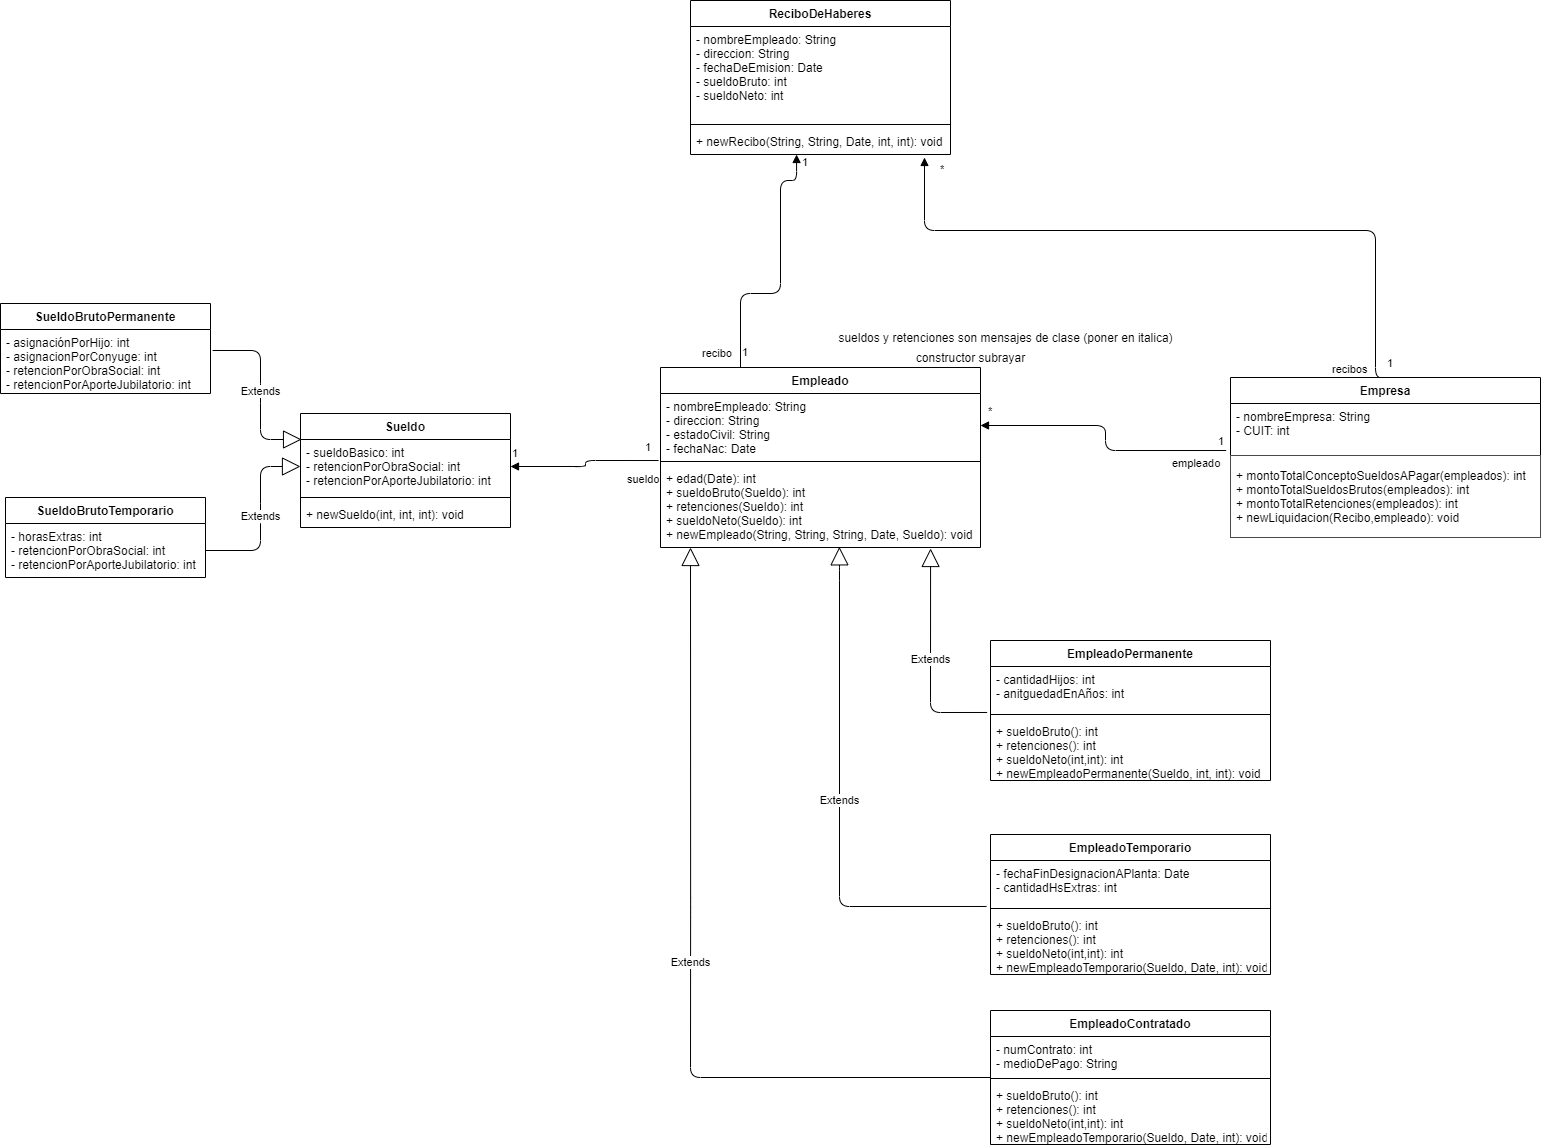

The diagram above was exported from draw.io. Its source (the exported page's mxGraphModel, read from the mxfile embedded in the PNG):
<mxGraphModel dx="2716" dy="1457" grid="1" gridSize="10" guides="1" tooltips="1" connect="1" arrows="1" fold="1" page="1" pageScale="1" pageWidth="1169" pageHeight="826" background="#ffffff" math="0" shadow="0">
  <root>
    <mxCell id="0" />
    <mxCell id="1" parent="0" />
    <mxCell id="Jjxp-XV0Q7uO4ozDVJmp-41" value="Empresa" style="swimlane;fontStyle=1;align=center;verticalAlign=top;childLayout=stackLayout;horizontal=1;startSize=26;horizontalStack=0;resizeParent=1;resizeParentMax=0;resizeLast=0;collapsible=1;marginBottom=0;" parent="1" vertex="1">
      <mxGeometry x="30" y="-113" width="310" height="160" as="geometry" />
    </mxCell>
    <mxCell id="Jjxp-XV0Q7uO4ozDVJmp-42" value="- nombreEmpresa: String&#10;- CUIT: int&#10;" style="text;strokeColor=none;fillColor=none;align=left;verticalAlign=top;spacingLeft=4;spacingRight=4;overflow=hidden;rotatable=0;points=[[0,0.5],[1,0.5]];portConstraint=eastwest;" parent="Jjxp-XV0Q7uO4ozDVJmp-41" vertex="1">
      <mxGeometry y="26" width="310" height="52" as="geometry" />
    </mxCell>
    <mxCell id="Jjxp-XV0Q7uO4ozDVJmp-44" value="+ montoTotalConceptoSueldosAPagar(empleados): int&#10;+ montoTotalSueldosBrutos(empleados): int&#10;+ montoTotalRetenciones(empleados): int&#10;+ newLiquidacion(Recibo,empleado): void" style="text;strokeColor=#4A4A4A;fillColor=none;align=left;verticalAlign=middle;spacingLeft=4;spacingRight=4;overflow=hidden;rotatable=0;points=[[0,0.5],[1,0.5]];portConstraint=eastwest;fontStyle=0;" parent="Jjxp-XV0Q7uO4ozDVJmp-41" vertex="1">
      <mxGeometry y="78" width="310" height="82" as="geometry" />
    </mxCell>
    <mxCell id="Jjxp-XV0Q7uO4ozDVJmp-53" value="Empleado" style="swimlane;fontStyle=1;align=center;verticalAlign=top;childLayout=stackLayout;horizontal=1;startSize=26;horizontalStack=0;resizeParent=1;resizeParentMax=0;resizeLast=0;collapsible=1;marginBottom=0;" parent="1" vertex="1">
      <mxGeometry x="-540" y="-123" width="320" height="180" as="geometry" />
    </mxCell>
    <mxCell id="Jjxp-XV0Q7uO4ozDVJmp-54" value="- nombreEmpleado: String&#10;- direccion: String&#10;- estadoCivil: String&#10;- fechaNac: Date&#10;" style="text;strokeColor=none;fillColor=none;align=left;verticalAlign=top;spacingLeft=4;spacingRight=4;overflow=hidden;rotatable=0;points=[[0,0.5],[1,0.5]];portConstraint=eastwest;" parent="Jjxp-XV0Q7uO4ozDVJmp-53" vertex="1">
      <mxGeometry y="26" width="320" height="64" as="geometry" />
    </mxCell>
    <mxCell id="Jjxp-XV0Q7uO4ozDVJmp-55" value="" style="line;strokeWidth=1;fillColor=none;align=left;verticalAlign=middle;spacingTop=-1;spacingLeft=3;spacingRight=3;rotatable=0;labelPosition=right;points=[];portConstraint=eastwest;" parent="Jjxp-XV0Q7uO4ozDVJmp-53" vertex="1">
      <mxGeometry y="90" width="320" height="8" as="geometry" />
    </mxCell>
    <mxCell id="Jjxp-XV0Q7uO4ozDVJmp-56" value="+ edad(Date): int&#10;+ sueldoBruto(Sueldo): int&#10;+ retenciones(Sueldo): int&#10;+ sueldoNeto(Sueldo): int&#10;+ newEmpleado(String, String, String, Date, Sueldo): void" style="text;strokeColor=none;fillColor=none;align=left;verticalAlign=top;spacingLeft=4;spacingRight=4;overflow=hidden;rotatable=0;points=[[0,0.5],[1,0.5]];portConstraint=eastwest;fontStyle=0" parent="Jjxp-XV0Q7uO4ozDVJmp-53" vertex="1">
      <mxGeometry y="98" width="320" height="82" as="geometry" />
    </mxCell>
    <mxCell id="xo-XmhVT1XVgitVmUYnx-1" value="EmpleadoPermanente" style="swimlane;fontStyle=1;align=center;verticalAlign=top;childLayout=stackLayout;horizontal=1;startSize=26;horizontalStack=0;resizeParent=1;resizeParentMax=0;resizeLast=0;collapsible=1;marginBottom=0;" parent="1" vertex="1">
      <mxGeometry x="-210" y="150" width="280" height="140" as="geometry" />
    </mxCell>
    <mxCell id="xo-XmhVT1XVgitVmUYnx-2" value="- cantidadHijos: int&#10;- anitguedadEnAños: int" style="text;strokeColor=none;fillColor=none;align=left;verticalAlign=top;spacingLeft=4;spacingRight=4;overflow=hidden;rotatable=0;points=[[0,0.5],[1,0.5]];portConstraint=eastwest;" parent="xo-XmhVT1XVgitVmUYnx-1" vertex="1">
      <mxGeometry y="26" width="280" height="44" as="geometry" />
    </mxCell>
    <mxCell id="xo-XmhVT1XVgitVmUYnx-3" value="" style="line;strokeWidth=1;fillColor=none;align=left;verticalAlign=middle;spacingTop=-1;spacingLeft=3;spacingRight=3;rotatable=0;labelPosition=right;points=[];portConstraint=eastwest;" parent="xo-XmhVT1XVgitVmUYnx-1" vertex="1">
      <mxGeometry y="70" width="280" height="8" as="geometry" />
    </mxCell>
    <mxCell id="xo-XmhVT1XVgitVmUYnx-4" value="+ sueldoBruto(): int&#10;+ retenciones(): int&#10;+ sueldoNeto(int,int): int&#10;+ newEmpleadoPermanente(Sueldo, int, int): void" style="text;strokeColor=none;fillColor=none;align=left;verticalAlign=top;spacingLeft=4;spacingRight=4;overflow=hidden;rotatable=0;points=[[0,0.5],[1,0.5]];portConstraint=eastwest;" parent="xo-XmhVT1XVgitVmUYnx-1" vertex="1">
      <mxGeometry y="78" width="280" height="62" as="geometry" />
    </mxCell>
    <mxCell id="xo-XmhVT1XVgitVmUYnx-5" value="EmpleadoTemporario" style="swimlane;fontStyle=1;align=center;verticalAlign=top;childLayout=stackLayout;horizontal=1;startSize=26;horizontalStack=0;resizeParent=1;resizeParentMax=0;resizeLast=0;collapsible=1;marginBottom=0;" parent="1" vertex="1">
      <mxGeometry x="-210" y="344" width="280" height="140" as="geometry" />
    </mxCell>
    <mxCell id="xo-XmhVT1XVgitVmUYnx-6" value="- fechaFinDesignacionAPlanta: Date&#10;- cantidadHsExtras: int" style="text;strokeColor=none;fillColor=none;align=left;verticalAlign=top;spacingLeft=4;spacingRight=4;overflow=hidden;rotatable=0;points=[[0,0.5],[1,0.5]];portConstraint=eastwest;" parent="xo-XmhVT1XVgitVmUYnx-5" vertex="1">
      <mxGeometry y="26" width="280" height="44" as="geometry" />
    </mxCell>
    <mxCell id="xo-XmhVT1XVgitVmUYnx-7" value="" style="line;strokeWidth=1;fillColor=none;align=left;verticalAlign=middle;spacingTop=-1;spacingLeft=3;spacingRight=3;rotatable=0;labelPosition=right;points=[];portConstraint=eastwest;" parent="xo-XmhVT1XVgitVmUYnx-5" vertex="1">
      <mxGeometry y="70" width="280" height="8" as="geometry" />
    </mxCell>
    <mxCell id="xo-XmhVT1XVgitVmUYnx-8" value="+ sueldoBruto(): int&#10;+ retenciones(): int&#10;+ sueldoNeto(int,int): int&#10;+ newEmpleadoTemporario(Sueldo, Date, int): void" style="text;strokeColor=none;fillColor=none;align=left;verticalAlign=top;spacingLeft=4;spacingRight=4;overflow=hidden;rotatable=0;points=[[0,0.5],[1,0.5]];portConstraint=eastwest;" parent="xo-XmhVT1XVgitVmUYnx-5" vertex="1">
      <mxGeometry y="78" width="280" height="62" as="geometry" />
    </mxCell>
    <mxCell id="xo-XmhVT1XVgitVmUYnx-11" value="Extends" style="endArrow=block;endSize=16;endFill=0;html=1;exitX=-0.012;exitY=1.045;exitDx=0;exitDy=0;exitPerimeter=0;entryX=0.844;entryY=1.012;entryDx=0;entryDy=0;entryPerimeter=0;" parent="1" source="xo-XmhVT1XVgitVmUYnx-2" target="Jjxp-XV0Q7uO4ozDVJmp-56" edge="1">
      <mxGeometry width="160" relative="1" as="geometry">
        <mxPoint x="70" y="430" as="sourcePoint" />
        <mxPoint x="-290" y="230" as="targetPoint" />
        <Array as="points">
          <mxPoint x="-270" y="222" />
        </Array>
      </mxGeometry>
    </mxCell>
    <mxCell id="xo-XmhVT1XVgitVmUYnx-14" value="Extends" style="endArrow=block;endSize=16;endFill=0;html=1;exitX=-0.014;exitY=1.045;exitDx=0;exitDy=0;exitPerimeter=0;entryX=0.559;entryY=0.992;entryDx=0;entryDy=0;entryPerimeter=0;" parent="1" source="xo-XmhVT1XVgitVmUYnx-6" target="Jjxp-XV0Q7uO4ozDVJmp-56" edge="1">
      <mxGeometry width="160" relative="1" as="geometry">
        <mxPoint x="150" y="490" as="sourcePoint" />
        <mxPoint x="-182" y="640" as="targetPoint" />
        <Array as="points">
          <mxPoint x="-361" y="416" />
          <mxPoint x="-361" y="80" />
        </Array>
      </mxGeometry>
    </mxCell>
    <mxCell id="xo-XmhVT1XVgitVmUYnx-16" value="sueldos y retenciones son mensajes de clase (poner en italica)" style="text;html=1;resizable=0;autosize=1;align=center;verticalAlign=middle;points=[];fillColor=none;strokeColor=none;rounded=0;" parent="1" vertex="1">
      <mxGeometry x="-370" y="-163" width="350" height="20" as="geometry" />
    </mxCell>
    <mxCell id="xo-XmhVT1XVgitVmUYnx-22" value="Sueldo" style="swimlane;fontStyle=1;align=center;verticalAlign=top;childLayout=stackLayout;horizontal=1;startSize=26;horizontalStack=0;resizeParent=1;resizeParentMax=0;resizeLast=0;collapsible=1;marginBottom=0;" parent="1" vertex="1">
      <mxGeometry x="-900" y="-77" width="210" height="114" as="geometry">
        <mxRectangle x="760" y="1060" width="70" height="26" as="alternateBounds" />
      </mxGeometry>
    </mxCell>
    <mxCell id="xo-XmhVT1XVgitVmUYnx-23" value="- sueldoBasico: int&#10;- retencionPorObraSocial: int&#10;- retencionPorAporteJubilatorio: int" style="text;strokeColor=none;fillColor=none;align=left;verticalAlign=top;spacingLeft=4;spacingRight=4;overflow=hidden;rotatable=0;points=[[0,0.5],[1,0.5]];portConstraint=eastwest;" parent="xo-XmhVT1XVgitVmUYnx-22" vertex="1">
      <mxGeometry y="26" width="210" height="54" as="geometry" />
    </mxCell>
    <mxCell id="xo-XmhVT1XVgitVmUYnx-24" value="" style="line;strokeWidth=1;fillColor=none;align=left;verticalAlign=middle;spacingTop=-1;spacingLeft=3;spacingRight=3;rotatable=0;labelPosition=right;points=[];portConstraint=eastwest;" parent="xo-XmhVT1XVgitVmUYnx-22" vertex="1">
      <mxGeometry y="80" width="210" height="8" as="geometry" />
    </mxCell>
    <mxCell id="vTtoEHyJGvCv9nzb4gqF-9" value="+ newSueldo(int, int, int): void" style="text;strokeColor=none;fillColor=none;align=left;verticalAlign=top;spacingLeft=4;spacingRight=4;overflow=hidden;rotatable=0;points=[[0,0.5],[1,0.5]];portConstraint=eastwest;" vertex="1" parent="xo-XmhVT1XVgitVmUYnx-22">
      <mxGeometry y="88" width="210" height="26" as="geometry" />
    </mxCell>
    <mxCell id="xo-XmhVT1XVgitVmUYnx-26" value="SueldoBrutoPermanente" style="swimlane;fontStyle=1;align=center;verticalAlign=top;childLayout=stackLayout;horizontal=1;startSize=26;horizontalStack=0;resizeParent=1;resizeParentMax=0;resizeLast=0;collapsible=1;marginBottom=0;" parent="1" vertex="1">
      <mxGeometry x="-1200" y="-187" width="210" height="90" as="geometry" />
    </mxCell>
    <mxCell id="xo-XmhVT1XVgitVmUYnx-27" value="- asignaciónPorHijo: int&#10;- asignacionPorConyuge: int&#10;- retencionPorObraSocial: int&#10;- retencionPorAporteJubilatorio: int&#10;" style="text;strokeColor=none;fillColor=none;align=left;verticalAlign=top;spacingLeft=4;spacingRight=4;overflow=hidden;rotatable=0;points=[[0,0.5],[1,0.5]];portConstraint=eastwest;" parent="xo-XmhVT1XVgitVmUYnx-26" vertex="1">
      <mxGeometry y="26" width="210" height="64" as="geometry" />
    </mxCell>
    <mxCell id="XByJrwertRqTU77feP9u-1" value="SueldoBrutoTemporario" style="swimlane;fontStyle=1;align=center;verticalAlign=top;childLayout=stackLayout;horizontal=1;startSize=26;horizontalStack=0;resizeParent=1;resizeParentMax=0;resizeLast=0;collapsible=1;marginBottom=0;" parent="1" vertex="1">
      <mxGeometry x="-1195" y="7" width="200" height="80" as="geometry">
        <mxRectangle x="420" y="960" width="170" height="26" as="alternateBounds" />
      </mxGeometry>
    </mxCell>
    <mxCell id="XByJrwertRqTU77feP9u-2" value="- horasExtras: int&#10;- retencionPorObraSocial: int&#10;- retencionPorAporteJubilatorio: int&#10;" style="text;strokeColor=none;fillColor=none;align=left;verticalAlign=top;spacingLeft=4;spacingRight=4;overflow=hidden;rotatable=0;points=[[0,0.5],[1,0.5]];portConstraint=eastwest;" parent="XByJrwertRqTU77feP9u-1" vertex="1">
      <mxGeometry y="26" width="200" height="54" as="geometry" />
    </mxCell>
    <mxCell id="XByJrwertRqTU77feP9u-5" value="ReciboDeHaberes" style="swimlane;fontStyle=1;align=center;verticalAlign=top;childLayout=stackLayout;horizontal=1;startSize=26;horizontalStack=0;resizeParent=1;resizeParentMax=0;resizeLast=0;collapsible=1;marginBottom=0;" parent="1" vertex="1">
      <mxGeometry x="-510" y="-490" width="260" height="154" as="geometry" />
    </mxCell>
    <mxCell id="XByJrwertRqTU77feP9u-6" value="- nombreEmpleado: String&#10;- direccion: String&#10;- fechaDeEmision: Date&#10;- sueldoBruto: int&#10;- sueldoNeto: int" style="text;strokeColor=none;fillColor=none;align=left;verticalAlign=top;spacingLeft=4;spacingRight=4;overflow=hidden;rotatable=0;points=[[0,0.5],[1,0.5]];portConstraint=eastwest;" parent="XByJrwertRqTU77feP9u-5" vertex="1">
      <mxGeometry y="26" width="260" height="94" as="geometry" />
    </mxCell>
    <mxCell id="XByJrwertRqTU77feP9u-7" value="" style="line;strokeWidth=1;fillColor=none;align=left;verticalAlign=middle;spacingTop=-1;spacingLeft=3;spacingRight=3;rotatable=0;labelPosition=right;points=[];portConstraint=eastwest;" parent="XByJrwertRqTU77feP9u-5" vertex="1">
      <mxGeometry y="120" width="260" height="8" as="geometry" />
    </mxCell>
    <mxCell id="XByJrwertRqTU77feP9u-8" value="+ newRecibo(String, String, Date, int, int): void" style="text;strokeColor=none;fillColor=none;align=left;verticalAlign=top;spacingLeft=4;spacingRight=4;overflow=hidden;rotatable=0;points=[[0,0.5],[1,0.5]];portConstraint=eastwest;" parent="XByJrwertRqTU77feP9u-5" vertex="1">
      <mxGeometry y="128" width="260" height="26" as="geometry" />
    </mxCell>
    <mxCell id="da_Ggpmgfg5evgkgNI8P-4" value="recibos" style="endArrow=block;endFill=1;html=1;edgeStyle=orthogonalEdgeStyle;align=left;verticalAlign=top;exitX=0.5;exitY=0;exitDx=0;exitDy=0;entryX=0.9;entryY=1.115;entryDx=0;entryDy=0;entryPerimeter=0;" parent="1" source="Jjxp-XV0Q7uO4ozDVJmp-41" target="XByJrwertRqTU77feP9u-8" edge="1">
      <mxGeometry x="-0.9083" y="45" relative="1" as="geometry">
        <mxPoint x="405" y="39.5" as="sourcePoint" />
        <mxPoint x="-276" y="-320" as="targetPoint" />
        <Array as="points">
          <mxPoint x="175" y="-260" />
          <mxPoint x="-276" y="-260" />
        </Array>
        <mxPoint as="offset" />
      </mxGeometry>
    </mxCell>
    <mxCell id="da_Ggpmgfg5evgkgNI8P-5" value="1" style="edgeLabel;resizable=0;html=1;align=left;verticalAlign=bottom;" parent="da_Ggpmgfg5evgkgNI8P-4" connectable="0" vertex="1">
      <mxGeometry x="-1" relative="1" as="geometry">
        <mxPoint y="-6" as="offset" />
      </mxGeometry>
    </mxCell>
    <mxCell id="da_Ggpmgfg5evgkgNI8P-6" value="*" style="edgeLabel;resizable=0;html=1;align=left;verticalAlign=bottom;" parent="1" connectable="0" vertex="1">
      <mxGeometry x="-270" y="-260" as="geometry">
        <mxPoint x="8" y="-53" as="offset" />
      </mxGeometry>
    </mxCell>
    <mxCell id="da_Ggpmgfg5evgkgNI8P-14" value="Extends" style="endArrow=block;endSize=16;endFill=0;html=1;exitX=1.01;exitY=0.328;exitDx=0;exitDy=0;exitPerimeter=0;entryX=0.005;entryY=0;entryDx=0;entryDy=0;entryPerimeter=0;" parent="1" source="xo-XmhVT1XVgitVmUYnx-27" target="xo-XmhVT1XVgitVmUYnx-23" edge="1">
      <mxGeometry width="160" relative="1" as="geometry">
        <mxPoint x="-1030" y="-137" as="sourcePoint" />
        <mxPoint x="-870" y="-137" as="targetPoint" />
        <Array as="points">
          <mxPoint x="-940" y="-140" />
          <mxPoint x="-940" y="-97" />
          <mxPoint x="-940" y="-51" />
        </Array>
      </mxGeometry>
    </mxCell>
    <mxCell id="da_Ggpmgfg5evgkgNI8P-15" value="Extends" style="endArrow=block;endSize=16;endFill=0;html=1;exitX=1;exitY=0.5;exitDx=0;exitDy=0;entryX=0;entryY=0.5;entryDx=0;entryDy=0;" parent="1" source="XByJrwertRqTU77feP9u-2" target="xo-XmhVT1XVgitVmUYnx-23" edge="1">
      <mxGeometry width="160" relative="1" as="geometry">
        <mxPoint x="-1000" y="75" as="sourcePoint" />
        <mxPoint x="-840" y="75" as="targetPoint" />
        <Array as="points">
          <mxPoint x="-940" y="60" />
          <mxPoint x="-940" y="23" />
          <mxPoint x="-940" y="-24" />
        </Array>
      </mxGeometry>
    </mxCell>
    <mxCell id="da_Ggpmgfg5evgkgNI8P-24" value="*" style="edgeLabel;resizable=0;html=1;align=left;verticalAlign=bottom;" parent="1" connectable="0" vertex="1">
      <mxGeometry x="-219.9999999999999" y="-70.00399999999992" as="geometry">
        <mxPoint x="6" y="-1" as="offset" />
      </mxGeometry>
    </mxCell>
    <mxCell id="da_Ggpmgfg5evgkgNI8P-25" value="sueldo" style="endArrow=block;endFill=1;html=1;edgeStyle=orthogonalEdgeStyle;align=left;verticalAlign=top;exitX=-0.006;exitY=1.047;exitDx=0;exitDy=0;exitPerimeter=0;entryX=1;entryY=0.5;entryDx=0;entryDy=0;" parent="1" source="Jjxp-XV0Q7uO4ozDVJmp-54" target="xo-XmhVT1XVgitVmUYnx-23" edge="1">
      <mxGeometry x="-0.5625" y="6" relative="1" as="geometry">
        <mxPoint x="-730" y="-160" as="sourcePoint" />
        <mxPoint x="-680" y="-10" as="targetPoint" />
        <mxPoint as="offset" />
      </mxGeometry>
    </mxCell>
    <mxCell id="da_Ggpmgfg5evgkgNI8P-26" value="1" style="edgeLabel;resizable=0;html=1;align=left;verticalAlign=bottom;" parent="da_Ggpmgfg5evgkgNI8P-25" connectable="0" vertex="1">
      <mxGeometry x="-1" relative="1" as="geometry">
        <mxPoint x="-148" y="1" as="offset" />
      </mxGeometry>
    </mxCell>
    <mxCell id="da_Ggpmgfg5evgkgNI8P-27" value="1" style="edgeLabel;resizable=0;html=1;align=left;verticalAlign=bottom;" parent="1" connectable="0" vertex="1">
      <mxGeometry x="-689.9200000000001" y="-20.001999999999963" as="geometry">
        <mxPoint x="133" y="-15" as="offset" />
      </mxGeometry>
    </mxCell>
    <mxCell id="da_Ggpmgfg5evgkgNI8P-28" value="constructor subrayar" style="text;html=1;resizable=0;autosize=1;align=center;verticalAlign=middle;points=[];fillColor=none;strokeColor=none;rounded=0;" parent="1" vertex="1">
      <mxGeometry x="-290" y="-143" width="120" height="20" as="geometry" />
    </mxCell>
    <mxCell id="da_Ggpmgfg5evgkgNI8P-29" value="recibo" style="endArrow=block;endFill=1;html=1;edgeStyle=orthogonalEdgeStyle;align=left;verticalAlign=top;exitX=0.25;exitY=0;exitDx=0;exitDy=0;entryX=0.408;entryY=1;entryDx=0;entryDy=0;entryPerimeter=0;" parent="1" source="Jjxp-XV0Q7uO4ozDVJmp-53" target="XByJrwertRqTU77feP9u-8" edge="1">
      <mxGeometry x="-0.7993" y="40" relative="1" as="geometry">
        <mxPoint x="-226" y="-197" as="sourcePoint" />
        <mxPoint x="-384" y="-310" as="targetPoint" />
        <Array as="points">
          <mxPoint x="-460" y="-197" />
          <mxPoint x="-420" y="-197" />
          <mxPoint x="-420" y="-310" />
          <mxPoint x="-404" y="-310" />
        </Array>
        <mxPoint as="offset" />
      </mxGeometry>
    </mxCell>
    <mxCell id="da_Ggpmgfg5evgkgNI8P-30" value="1" style="edgeLabel;resizable=0;html=1;align=left;verticalAlign=bottom;" parent="da_Ggpmgfg5evgkgNI8P-29" connectable="0" vertex="1">
      <mxGeometry x="-1" relative="1" as="geometry">
        <mxPoint x="60" y="-197" as="offset" />
      </mxGeometry>
    </mxCell>
    <mxCell id="da_Ggpmgfg5evgkgNI8P-31" value="1" style="edgeLabel;resizable=0;html=1;align=left;verticalAlign=bottom;" parent="1" connectable="0" vertex="1">
      <mxGeometry x="-460" y="-130" as="geometry" />
    </mxCell>
    <mxCell id="vTtoEHyJGvCv9nzb4gqF-1" value="EmpleadoContratado" style="swimlane;fontStyle=1;align=center;verticalAlign=top;childLayout=stackLayout;horizontal=1;startSize=26;horizontalStack=0;resizeParent=1;resizeParentMax=0;resizeLast=0;collapsible=1;marginBottom=0;" vertex="1" parent="1">
      <mxGeometry x="-210" y="520" width="280" height="134" as="geometry" />
    </mxCell>
    <mxCell id="vTtoEHyJGvCv9nzb4gqF-2" value="- numContrato: int" style="text;strokeColor=none;fillColor=none;align=left;verticalAlign=top;spacingLeft=4;spacingRight=4;overflow=hidden;rotatable=0;points=[[0,0.5],[1,0.5]];portConstraint=eastwest;" vertex="1" parent="vTtoEHyJGvCv9nzb4gqF-1">
      <mxGeometry y="26" width="280" height="14" as="geometry" />
    </mxCell>
    <mxCell id="vTtoEHyJGvCv9nzb4gqF-5" value="- medioDePago: String" style="text;strokeColor=none;fillColor=none;align=left;verticalAlign=top;spacingLeft=4;spacingRight=4;overflow=hidden;rotatable=0;points=[[0,0.5],[1,0.5]];portConstraint=eastwest;" vertex="1" parent="vTtoEHyJGvCv9nzb4gqF-1">
      <mxGeometry y="40" width="280" height="24" as="geometry" />
    </mxCell>
    <mxCell id="vTtoEHyJGvCv9nzb4gqF-3" value="" style="line;strokeWidth=1;fillColor=none;align=left;verticalAlign=middle;spacingTop=-1;spacingLeft=3;spacingRight=3;rotatable=0;labelPosition=right;points=[];portConstraint=eastwest;" vertex="1" parent="vTtoEHyJGvCv9nzb4gqF-1">
      <mxGeometry y="64" width="280" height="8" as="geometry" />
    </mxCell>
    <mxCell id="vTtoEHyJGvCv9nzb4gqF-4" value="+ sueldoBruto(): int&#10;+ retenciones(): int&#10;+ sueldoNeto(int,int): int&#10;+ newEmpleadoTemporario(Sueldo, Date, int): void" style="text;strokeColor=none;fillColor=none;align=left;verticalAlign=top;spacingLeft=4;spacingRight=4;overflow=hidden;rotatable=0;points=[[0,0.5],[1,0.5]];portConstraint=eastwest;" vertex="1" parent="vTtoEHyJGvCv9nzb4gqF-1">
      <mxGeometry y="72" width="280" height="62" as="geometry" />
    </mxCell>
    <mxCell id="da_Ggpmgfg5evgkgNI8P-22" value="empleado" style="endArrow=block;endFill=1;html=1;edgeStyle=orthogonalEdgeStyle;align=left;verticalAlign=top;entryX=1;entryY=0.5;entryDx=0;entryDy=0;exitX=-0.014;exitY=0.904;exitDx=0;exitDy=0;exitPerimeter=0;" parent="1" source="Jjxp-XV0Q7uO4ozDVJmp-42" target="Jjxp-XV0Q7uO4ozDVJmp-54" edge="1">
      <mxGeometry x="-0.5887" relative="1" as="geometry">
        <mxPoint x="20" y="-55" as="sourcePoint" />
        <mxPoint x="-180" y="-70" as="targetPoint" />
        <mxPoint as="offset" />
      </mxGeometry>
    </mxCell>
    <mxCell id="vTtoEHyJGvCv9nzb4gqF-7" value="1" style="edgeLabel;resizable=0;html=1;align=left;verticalAlign=bottom;rotation=0;" connectable="0" vertex="1" parent="1">
      <mxGeometry x="10.000000000000114" y="-40.00399999999992" as="geometry">
        <mxPoint x="6" y="-1" as="offset" />
      </mxGeometry>
    </mxCell>
    <mxCell id="vTtoEHyJGvCv9nzb4gqF-10" value="Extends" style="endArrow=block;endSize=16;endFill=0;html=1;entryX=0.559;entryY=0.992;entryDx=0;entryDy=0;entryPerimeter=0;exitX=0;exitY=0.375;exitDx=0;exitDy=0;exitPerimeter=0;" edge="1" parent="1" source="vTtoEHyJGvCv9nzb4gqF-3">
      <mxGeometry width="160" relative="1" as="geometry">
        <mxPoint x="-400" y="417" as="sourcePoint" />
        <mxPoint x="-509.9999999999999" y="57.00400000000005" as="targetPoint" />
        <Array as="points">
          <mxPoint x="-510" y="587" />
          <mxPoint x="-509.88" y="416.66" />
        </Array>
      </mxGeometry>
    </mxCell>
  </root>
</mxGraphModel>